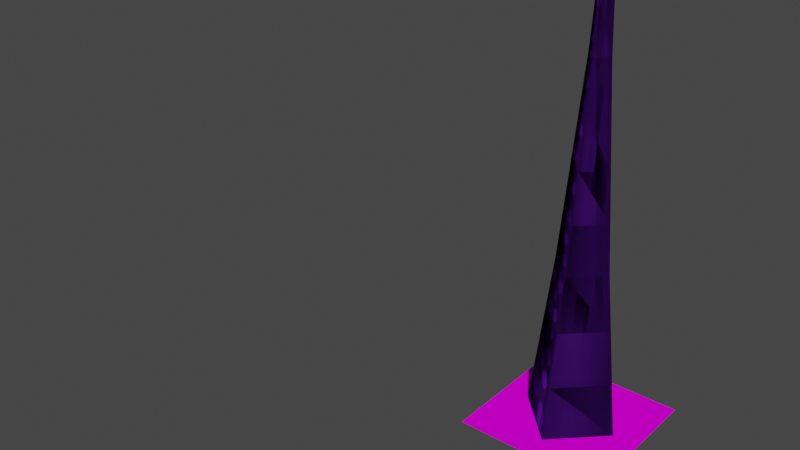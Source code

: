 # Source: tentacle.blend  (saved by Blender 2.91.10; exported with 4.5.12 LTS)
import bpy
from mathutils import Matrix  # noqa: F401  (used for matrix-valued properties, if any)

bpy.ops.wm.read_factory_settings(use_empty=True)
scene = bpy.context.scene
scene.name = 'Scene'

# ---- collections
col_backup = bpy.data.collections.new('backup'); scene.collection.children.link(col_backup)
col_baked = bpy.data.collections.new('baked'); scene.collection.children.link(col_baked)

# ---- images (referenced by path relative to the original .blend; pixels are not part of the script)
import os
ASSET_DIR = os.environ.get("B2B_ASSET_DIR", "")  # directory of the original .blend (textures are referenced by path, not embedded)
HERE = os.path.dirname(os.path.abspath(__file__))  # packed textures are extracted next to this script under _unpacked/

def load_image(name, relpath, width, height, colorspace="sRGB"):
    """Load a texture the original file referenced (path relative to the .blend, or extracted next to this script)."""
    p = next((c for c in (os.path.join(HERE, relpath), os.path.join(ASSET_DIR, relpath)) if relpath and os.path.exists(c)), "")
    if p:
        img = bpy.data.images.load(p, check_existing=True)
        img.name = name
    else:  # same state as the original file: an image datablock whose file is absent (Cycles renders it pink)
        img = bpy.data.images.new(name, width, height)
        img.source = "FILE"
        img.filepath = "//" + (relpath or name)
    img.colorspace_settings.name = colorspace
    return img
img_colours = load_image('colours', '_unpacked/colours.d744e5f1.png', 128, 128, 'sRGB')
img_ground = load_image('ground', 'ground.png', 1024, 1024, 'sRGB')

# ---- materials (node trees are filled in below, after node groups)
mat_material_001 = bpy.data.materials.new('Material.001')
mat_material_001.use_transparent_shadow = False
mat_hole = bpy.data.materials.new('hole')
mat_hole.surface_render_method = 'BLENDED'
mat_hole.blend_method = 'BLEND'
mat_hole.use_transparent_shadow = False

# ---- material node trees
mat_material_001.use_nodes = True; mat_material_001.node_tree.nodes.clear()
_N = mat_material_001.node_tree.nodes; _L = mat_material_001.node_tree.links
n0 = _N.new('ShaderNodeBsdfPrincipled'); n0.name = 'Principled BSDF'; n0.location = (10, 300)
n0.distribution = 'GGX'
n0.subsurface_method = 'BURLEY'
n0.inputs[2].default_value = 1.0
n0.inputs[3].default_value = 1.45
n0.inputs[13].default_value = 0.0
n0.inputs[27].default_value = (0.0, 0.0, 0.0, 1.0)
n0.inputs[28].default_value = 1.0
n1 = _N.new('ShaderNodeOutputMaterial'); n1.name = 'Material Output'; n1.location = (300, 300)
n2 = _N.new('ShaderNodeTexImage'); n2.name = 'Image Texture'; n2.location = (-280, 280)
n2.image = img_colours
n2.interpolation = 'Closest'
_L.new(n0.outputs[0], n1.inputs[0])
_L.new(n2.outputs[0], n0.inputs[0])
n1.is_active_output = True
mat_hole.use_nodes = True; mat_hole.node_tree.nodes.clear()
_N = mat_hole.node_tree.nodes; _L = mat_hole.node_tree.links
n0 = _N.new('ShaderNodeBsdfPrincipled'); n0.name = 'Principled BSDF'; n0.location = (10, 300)
n0.distribution = 'GGX'
n0.subsurface_method = 'BURLEY'
n0.inputs[2].default_value = 1.0
n0.inputs[3].default_value = 1.45
n0.inputs[13].default_value = 0.0
n0.inputs[27].default_value = (0.0, 0.0, 0.0, 1.0)
n0.inputs[28].default_value = 1.0
n1 = _N.new('ShaderNodeOutputMaterial'); n1.name = 'Material Output'; n1.location = (300, 300)
n2 = _N.new('ShaderNodeTexImage'); n2.name = 'Image Texture'; n2.location = (-360, 280)
n2.image = img_ground
n2.interpolation = 'Closest'
_L.new(n0.outputs[0], n1.inputs[0])
_L.new(n2.outputs[0], n0.inputs[0])
_L.new(n2.outputs[1], n0.inputs[4])
n1.is_active_output = True

# ---- world
world_world = bpy.data.worlds.new('World'); scene.world = world_world
world_world.use_nodes = True; world_world.node_tree.nodes.clear()
_N = world_world.node_tree.nodes; _L = world_world.node_tree.links
n0 = _N.new('ShaderNodeOutputWorld'); n0.name = 'World Output'; n0.location = (300, 300)
n1 = _N.new('ShaderNodeBackground'); n1.name = 'Background'; n1.location = (10, 300)
n1.inputs[0].default_value = (0.05088, 0.05088, 0.05088, 1.0)
_L.new(n1.outputs[0], n0.inputs[0])
n0.is_active_output = True
world_world.color = (0.05088, 0.05088, 0.05088)
world_world.use_sun_shadow = False
world_world.sun_shadow_jitter_overblur = 0.0

# ---- meshes
me_circle = bpy.data.meshes.new('Circle')
me_circle.from_pydata([(5.18e-09, 0.6524, 0.0), (-0.6524, -3.266e-08, 0.0), (6.221e-08, -0.6524, 0.0), (0.6524, 3.637e-09, 0.0), (7.174e-09, 0.3816, 2.249), (-0.3816, -2.555e-08, 2.249), (4.053e-08, -0.3816, 2.249), (0.3816, -4.319e-09, 2.249), (2.271e-08, 0.1519, 4.93), (-0.1519, -1.384e-08, 4.93), (3.599e-08, -0.1519, 4.93), (0.1519, -5.388e-09, 4.93), (2.661e-08, 0.05464, 6.849), (-0.05464, -1.602e-08, 6.849), (3.139e-08, -0.05464, 6.849), (0.05464, -1.298e-08, 6.849), (2.98e-08, -1.49e-08, 8.632), (5.499e-08, -0.5621, 0.7498), (4.776e-08, -0.4719, 1.5), (0.4719, -1.667e-09, 1.5), (0.5621, 9.849e-10, 0.7498), (5.844e-09, 0.5621, 0.7498), (6.509e-09, 0.4719, 1.5), (-0.4719, -2.792e-08, 1.5), (-0.5621, -3.029e-08, 0.7498), (1.106e-08, 0.3242, 2.92), (1.494e-08, 0.2668, 3.59), (1.883e-08, 0.2093, 4.26), (-0.2093, -1.677e-08, 4.26), (-0.2668, -1.969e-08, 3.59), (-0.3242, -2.262e-08, 2.92), (0.3242, -4.586e-09, 2.92), (0.2668, -4.853e-09, 3.59), (0.2093, -5.12e-09, 4.26), (3.713e-08, -0.2093, 4.26), (3.826e-08, -0.2668, 3.59), (3.94e-08, -0.3242, 2.92), (0.1195, -7.918e-09, 5.57), (0.08706, -1.045e-08, 6.21), (2.531e-08, 0.08706, 6.21), (2.401e-08, 0.1195, 5.57), (-0.1195, -1.457e-08, 5.57), (-0.08706, -1.529e-08, 6.21), (3.292e-08, -0.08706, 6.21), (3.446e-08, -0.1195, 5.57), (-0.02732, -1.546e-08, 7.741), (0.02732, -1.394e-08, 7.741), (3.059e-08, -0.02732, 7.741), (2.821e-08, 0.02732, 7.741), (2.9e-08, 0.01366, 8.186), (3.02e-08, -0.01366, 8.186), (0.01366, -1.442e-08, 8.186), (-0.01366, -1.518e-08, 8.186)], [], [(19, 7, 6, 18), (23, 5, 4, 22), (22, 4, 7, 19), (18, 6, 5, 23), (28, 9, 8, 27), (27, 8, 11, 33), (34, 10, 9, 28), (33, 11, 10, 34), (39, 12, 15, 38), (43, 14, 13, 42), (38, 15, 14, 43), (42, 13, 12, 39), (15, 46, 47, 14), (13, 45, 48, 12), (12, 48, 46, 15), (14, 47, 45, 13), (2, 17, 24, 1), (17, 18, 23, 24), (0, 21, 20, 3), (21, 22, 19, 20), (1, 24, 21, 0), (24, 23, 22, 21), (3, 20, 17, 2), (20, 19, 18, 17), (7, 31, 36, 6), (31, 32, 35, 36), (32, 33, 34, 35), (6, 36, 30, 5), (36, 35, 29, 30), (35, 34, 28, 29), (4, 25, 31, 7), (25, 26, 32, 31), (26, 27, 33, 32), (5, 30, 25, 4), (30, 29, 26, 25), (29, 28, 27, 26), (9, 41, 40, 8), (41, 42, 39, 40), (11, 37, 44, 10), (37, 38, 43, 44), (10, 44, 41, 9), (44, 43, 42, 41), (8, 40, 37, 11), (40, 39, 38, 37), (47, 50, 52, 45), (46, 51, 50, 47), (45, 52, 49, 48), (48, 49, 51, 46), (50, 51, 16), (51, 49, 16), (49, 52, 16), (52, 50, 16)])
me_circle.polygons.foreach_set('use_smooth', [True] * 52)
_uv = me_circle.uv_layers.new(name='UVMap')
_uv.uv.foreach_set('vector', [0.3333, 0.3521, 5.96e-08, 0.3239, 0.0, 0.08482, 0.3333, 0.05655, 0.3333, 0.3521, 5.96e-08, 0.3239, 0.0, 0.08482, 0.3333, 0.05655, 0.3333, 0.3521, 5.96e-08, 0.3239, 0.0, 0.08482, 0.3333, 0.05655, 0.3333, 0.3521, 5.96e-08, 0.3239, 0.0, 0.08482, 0.3333, 0.05655, 1.0, 0.7454, 0.6559, 0.7246, 0.6559, 0.6146, 1.0, 0.5937, 1.0, 0.7454, 0.6559, 0.7246, 0.6559, 0.6146, 1.0, 0.5937, 1.0, 0.7454, 0.6559, 0.7246, 0.6559, 0.6146, 1.0, 0.5937, 1.0, 0.7454, 0.6559, 0.7246, 0.6559, 0.6146, 1.0, 0.5937, 6.296e-07, 0.7305, 0.4179, 0.7454, 0.4179, 0.7959, -1.118e-08, 0.8109, 6.296e-07, 0.7305, 0.4179, 0.7454, 0.4179, 0.7959, -1.118e-08, 0.8109, 6.296e-07, 0.7305, 0.4179, 0.7454, 0.4179, 0.7959, -1.118e-08, 0.8109, 6.296e-07, 0.7305, 0.4179, 0.7454, 0.4179, 0.7959, -1.118e-08, 0.8109, 0.4179, 0.7454, 1.0, 0.7581, 1.0, 0.7833, 0.4179, 0.7959, 0.4179, 0.7454, 1.0, 0.7581, 1.0, 0.7833, 0.4179, 0.7959, 0.4179, 0.7454, 1.0, 0.7581, 1.0, 0.7833, 0.4179, 0.7959, 0.4179, 0.7454, 1.0, 0.7581, 1.0, 0.7833, 0.4179, 0.7959, 1.0, 0.4087, 0.6667, 0.3804, 0.6667, 0.02827, 1.0, 0.0, 0.6667, 0.3804, 0.3333, 0.3521, 0.3333, 0.05655, 0.6667, 0.02827, 1.0, 0.4087, 0.6667, 0.3804, 0.6667, 0.02827, 1.0, 0.0, 0.6667, 0.3804, 0.3333, 0.3521, 0.3333, 0.05655, 0.6667, 0.02827, 1.0, 0.4087, 0.6667, 0.3804, 0.6667, 0.02827, 1.0, 0.0, 0.6667, 0.3804, 0.3333, 0.3521, 0.3333, 0.05655, 0.6667, 0.02827, 1.0, 0.4087, 0.6667, 0.3804, 0.6667, 0.02827, 1.0, 0.0, 0.6667, 0.3804, 0.3333, 0.3521, 0.3333, 0.05655, 0.6667, 0.02827, 8.871e-08, 0.3555, 0.3333, 0.3756, 0.3333, 0.6032, -4.424e-09, 0.6234, 0.3333, 0.3756, 0.6667, 0.3958, 0.6667, 0.5831, 0.3333, 0.6032, 0.6667, 0.3958, 1.0, 0.4159, 1.0, 0.5629, 0.6667, 0.5831, 8.871e-08, 0.3555, 0.3333, 0.3756, 0.3333, 0.6032, -4.424e-09, 0.6234, 0.3333, 0.3756, 0.6667, 0.3958, 0.6667, 0.5831, 0.3333, 0.6032, 0.6667, 0.3958, 1.0, 0.4159, 1.0, 0.5629, 0.6667, 0.5831, 8.871e-08, 0.3555, 0.3333, 0.3756, 0.3333, 0.6032, -4.424e-09, 0.6234, 0.3333, 0.3756, 0.6667, 0.3958, 0.6667, 0.5831, 0.3333, 0.6032, 0.6667, 0.3958, 1.0, 0.4159, 1.0, 0.5629, 0.6667, 0.5831, 8.871e-08, 0.3555, 0.3333, 0.3756, 0.3333, 0.6032, -4.424e-09, 0.6234, 0.3333, 0.3756, 0.6667, 0.3958, 0.6667, 0.5831, 0.3333, 0.6032, 0.6667, 0.3958, 1.0, 0.4159, 1.0, 0.5629, 0.6667, 0.5831, 0.6559, 0.7246, 0.328, 0.7129, 0.328, 0.6263, 0.6559, 0.6146, 0.328, 0.7129, -2.235e-08, 0.7011, 3.744e-07, 0.6381, 0.328, 0.6263, 0.6559, 0.7246, 0.328, 0.7129, 0.328, 0.6263, 0.6559, 0.6146, 0.328, 0.7129, -2.235e-08, 0.7011, 3.744e-07, 0.6381, 0.328, 0.6263, 0.6559, 0.7246, 0.328, 0.7129, 0.328, 0.6263, 0.6559, 0.6146, 0.328, 0.7129, -2.235e-08, 0.7011, 3.744e-07, 0.6381, 0.328, 0.6263, 0.6559, 0.7246, 0.328, 0.7129, 0.328, 0.6263, 0.6559, 0.6146, 0.328, 0.7129, -2.235e-08, 0.7011, 3.744e-07, 0.6381, 0.328, 0.6263, 1.0, 0.9016, 0.0, 0.8797, 9.537e-07, 0.8357, 1.0, 0.8137, 1.0, 0.9016, 0.0, 0.8797, 9.537e-07, 0.8357, 1.0, 0.8137, 1.0, 0.9016, 0.0, 0.8797, 9.537e-07, 0.8357, 1.0, 0.8137, 1.0, 0.9016, 0.0, 0.8797, 9.537e-07, 0.8357, 1.0, 0.8137, -3.027e-09, 0.9493, 9.506e-07, 0.9053, 1.0, 0.9273, -3.027e-09, 0.9493, 9.506e-07, 0.9053, 1.0, 0.9273, -3.027e-09, 0.9493, 9.506e-07, 0.9053, 1.0, 0.9273, -3.027e-09, 0.9493, 9.506e-07, 0.9053, 1.0, 0.9273])
me_circle.materials.append(mat_material_001)
me_circle.use_remesh_fix_poles = True
me_circle.use_remesh_preserve_attributes = False
me_circle.use_mirror_vertex_groups = False
me_circle.update()
me_circle_002 = bpy.data.meshes.new('Circle.002')
me_circle_002.from_pydata([(5.18e-09, 0.6524, 0.0), (-0.6524, -3.266e-08, 0.0), (6.221e-08, -0.6524, 0.0), (0.6524, 3.637e-09, 0.0), (7.174e-09, 0.3816, 2.249), (-0.3816, -2.555e-08, 2.249), (4.053e-08, -0.3816, 2.249), (0.3816, -4.319e-09, 2.249), (2.271e-08, 0.1519, 4.93), (-0.1519, -1.384e-08, 4.93), (3.599e-08, -0.1519, 4.93), (0.1519, -5.388e-09, 4.93), (2.661e-08, 0.05464, 6.849), (-0.05464, -1.602e-08, 6.849), (3.139e-08, -0.05464, 6.849), (0.05464, -1.298e-08, 6.849), (2.98e-08, -1.49e-08, 8.632), (5.499e-08, -0.5621, 0.7498), (4.776e-08, -0.4719, 1.5), (0.4719, -1.667e-09, 1.5), (0.5621, 9.849e-10, 0.7498), (5.844e-09, 0.5621, 0.7498), (6.509e-09, 0.4719, 1.5), (-0.4719, -2.792e-08, 1.5), (-0.5621, -3.029e-08, 0.7498), (1.106e-08, 0.3242, 2.92), (1.494e-08, 0.2668, 3.59), (1.883e-08, 0.2093, 4.26), (-0.2093, -1.677e-08, 4.26), (-0.2668, -1.969e-08, 3.59), (-0.3242, -2.262e-08, 2.92), (0.3242, -4.586e-09, 2.92), (0.2668, -4.853e-09, 3.59), (0.2093, -5.12e-09, 4.26), (3.713e-08, -0.2093, 4.26), (3.826e-08, -0.2668, 3.59), (3.94e-08, -0.3242, 2.92), (0.1195, -7.918e-09, 5.57), (0.08706, -1.045e-08, 6.21), (2.531e-08, 0.08706, 6.21), (2.401e-08, 0.1195, 5.57), (-0.1195, -1.457e-08, 5.57), (-0.08706, -1.529e-08, 6.21), (3.292e-08, -0.08706, 6.21), (3.446e-08, -0.1195, 5.57), (-0.02732, -1.546e-08, 7.741), (0.02732, -1.394e-08, 7.741), (3.059e-08, -0.02732, 7.741), (2.821e-08, 0.02732, 7.741), (2.9e-08, 0.01366, 8.186), (3.02e-08, -0.01366, 8.186), (0.01366, -1.442e-08, 8.186), (-0.01366, -1.518e-08, 8.186)], [], [(19, 7, 6, 18), (23, 5, 4, 22), (22, 4, 7, 19), (18, 6, 5, 23), (28, 9, 8, 27), (27, 8, 11, 33), (34, 10, 9, 28), (33, 11, 10, 34), (39, 12, 15, 38), (43, 14, 13, 42), (38, 15, 14, 43), (42, 13, 12, 39), (15, 46, 47, 14), (13, 45, 48, 12), (12, 48, 46, 15), (14, 47, 45, 13), (2, 17, 24, 1), (17, 18, 23, 24), (0, 21, 20, 3), (21, 22, 19, 20), (1, 24, 21, 0), (24, 23, 22, 21), (3, 20, 17, 2), (20, 19, 18, 17), (7, 31, 36, 6), (31, 32, 35, 36), (32, 33, 34, 35), (6, 36, 30, 5), (36, 35, 29, 30), (35, 34, 28, 29), (4, 25, 31, 7), (25, 26, 32, 31), (26, 27, 33, 32), (5, 30, 25, 4), (30, 29, 26, 25), (29, 28, 27, 26), (9, 41, 40, 8), (41, 42, 39, 40), (11, 37, 44, 10), (37, 38, 43, 44), (10, 44, 41, 9), (44, 43, 42, 41), (8, 40, 37, 11), (40, 39, 38, 37), (47, 50, 52, 45), (46, 51, 50, 47), (45, 52, 49, 48), (48, 49, 51, 46), (50, 51, 16), (51, 49, 16), (49, 52, 16), (52, 50, 16)])
me_circle_002.polygons.foreach_set('use_smooth', [True] * 52)
_uv = me_circle_002.uv_layers.new(name='UVMap')
_uv.uv.foreach_set('vector', [0.6641, 0.05273, 1.0, 0.04805, 1.0, 0.01289, 0.6641, 0.008203, 0.3333, 0.3521, 5.96e-08, 0.3239, 0.0, 0.08482, 0.3333, 0.05655, 0.6641, 0.05273, 1.0, 0.04805, 1.0, 0.01289, 0.6641, 0.008203, 0.3333, 0.3521, 5.96e-08, 0.3239, 0.0, 0.08482, 0.3333, 0.05655, 1.0, 0.7454, 0.6559, 0.7246, 0.6559, 0.6146, 1.0, 0.5937, 0.0, 0.07206, 0.3441, 0.06269, 0.3441, 0.01316, 0.0, 0.003792, 1.0, 0.7454, 0.6559, 0.7246, 0.6559, 0.6146, 1.0, 0.5937, 0.0, 0.07206, 0.3441, 0.06269, 0.3441, 0.01316, 0.0, 0.003792, 6.557e-07, 0.0, 0.4179, 0.01123, 0.4179, 0.04906, 0.0, 0.06029, 6.296e-07, 0.7305, 0.4179, 0.7454, 0.4179, 0.7959, -1.118e-08, 0.8109, 6.557e-07, 0.0, 0.4179, 0.01123, 0.4179, 0.04906, 0.0, 0.06029, 6.296e-07, 0.7305, 0.4179, 0.7454, 0.4179, 0.7959, -1.118e-08, 0.8109, 0.4179, 0.01123, 1.0, 0.02069, 1.0, 0.03961, 0.4179, 0.04906, 0.4179, 0.7454, 1.0, 0.7581, 1.0, 0.7833, 0.4179, 0.7959, 0.4179, 0.01123, 1.0, 0.02069, 1.0, 0.03961, 0.4179, 0.04906, 0.4179, 0.7454, 1.0, 0.7581, 1.0, 0.7833, 0.4179, 0.7959, 1.0, 0.4087, 0.6667, 0.3804, 0.6667, 0.02827, 1.0, 0.0, 0.6667, 0.3804, 0.3333, 0.3521, 0.3333, 0.05655, 0.6667, 0.02827, 0.0, 0.06094, 0.3359, 0.05742, 0.3359, 0.004688, 0.0, 0.0, 0.3359, 0.05742, 0.6641, 0.05273, 0.6641, 0.008203, 0.3359, 0.004688, 1.0, 0.4087, 0.6667, 0.3804, 0.6667, 0.02827, 1.0, 0.0, 0.6667, 0.3804, 0.3333, 0.3521, 0.3333, 0.05655, 0.6667, 0.02827, 0.0, 0.06094, 0.3359, 0.05742, 0.3359, 0.004688, 0.0, 0.0, 0.3359, 0.05742, 0.6641, 0.05273, 0.6641, 0.008203, 0.3359, 0.004688, 8.941e-08, 0.003645, 0.3333, 0.007677, 0.3333, 0.05319, 0.0, 0.05723, 0.3333, 0.007677, 0.6667, 0.01171, 0.6667, 0.04916, 0.3333, 0.05319, 0.6667, 0.01171, 1.0, 0.01574, 1.0, 0.04513, 0.6667, 0.04916, 8.871e-08, 0.3555, 0.3333, 0.3756, 0.3333, 0.6032, -4.424e-09, 0.6234, 0.3333, 0.3756, 0.6667, 0.3958, 0.6667, 0.5831, 0.3333, 0.6032, 0.6667, 0.3958, 1.0, 0.4159, 1.0, 0.5629, 0.6667, 0.5831, 8.941e-08, 0.003645, 0.3333, 0.007677, 0.3333, 0.05319, 0.0, 0.05723, 0.3333, 0.007677, 0.6667, 0.01171, 0.6667, 0.04916, 0.3333, 0.05319, 0.6667, 0.01171, 1.0, 0.01574, 1.0, 0.04513, 0.6667, 0.04916, 8.871e-08, 0.3555, 0.3333, 0.3756, 0.3333, 0.6032, -4.424e-09, 0.6234, 0.3333, 0.3756, 0.6667, 0.3958, 0.6667, 0.5831, 0.3333, 0.6032, 0.6667, 0.3958, 1.0, 0.4159, 1.0, 0.5629, 0.6667, 0.5831, 0.6559, 0.7246, 0.328, 0.7129, 0.328, 0.6263, 0.6559, 0.6146, 0.328, 0.7129, -2.235e-08, 0.7011, 3.744e-07, 0.6381, 0.328, 0.6263, 0.3441, 0.06269, 0.672, 0.05741, 0.672, 0.01844, 0.3441, 0.01316, 0.672, 0.05741, 1.0, 0.05212, 1.0, 0.02373, 0.672, 0.01844, 0.6559, 0.7246, 0.328, 0.7129, 0.328, 0.6263, 0.6559, 0.6146, 0.328, 0.7129, -2.235e-08, 0.7011, 3.744e-07, 0.6381, 0.328, 0.6263, 0.3441, 0.06269, 0.672, 0.05741, 0.672, 0.01844, 0.3441, 0.01316, 0.672, 0.05741, 1.0, 0.05212, 1.0, 0.02373, 0.672, 0.01844, 1.0, 0.9016, 0.0, 0.8797, 9.537e-07, 0.8357, 1.0, 0.8137, 8.941e-07, 0.05229, 1.0, 0.04129, 1.0, 0.01931, 0.0, 0.008314, 1.0, 0.9016, 0.0, 0.8797, 9.537e-07, 0.8357, 1.0, 0.8137, 8.941e-07, 0.05229, 1.0, 0.04129, 1.0, 0.01931, 0.0, 0.008314, -3.027e-09, 0.9493, 9.506e-07, 0.9053, 1.0, 0.9273, -3.027e-09, 0.9493, 9.506e-07, 0.9053, 1.0, 0.9273, -3.027e-09, 0.9493, 9.506e-07, 0.9053, 1.0, 0.9273, -3.027e-09, 0.9493, 9.506e-07, 0.9053, 1.0, 0.9273])
me_circle_002.materials.append(mat_material_001)
me_circle_002.use_remesh_fix_poles = True
me_circle_002.use_remesh_preserve_attributes = False
me_circle_002.use_mirror_vertex_groups = False
me_circle_002.update()
me_plane = bpy.data.meshes.new('Plane')
me_plane.from_pydata([(-1.0, -1.0, 0.0), (1.0, -1.0, 0.0), (-1.0, 1.0, 0.0), (1.0, 1.0, 0.0)], [], [(0, 1, 3, 2)])
_uv = me_plane.uv_layers.new(name='UVMap')
_uv.uv.foreach_set('vector', [1.0, 1.0, 8.941e-08, 1.0, 0.0, 1.51e-07, 1.0, 0.0])
me_plane.materials.append(mat_hole)
me_plane.use_remesh_fix_poles = True
me_plane.use_remesh_preserve_attributes = False
me_plane.use_mirror_vertex_groups = False
me_plane.update()
arm_bones = bpy.data.armatures.new('bones')  # bones are not reproduced
arm_bones_002 = bpy.data.armatures.new('bones.002')  # bones are not reproduced

# ---- objects
ob_tentacle = bpy.data.objects.new('tentacle', me_circle)
ob_tentacle_bones = bpy.data.objects.new('tentacle_bones', arm_bones)
ob_tentacle_001 = bpy.data.objects.new('tentacle.001', me_circle_002)
ob_baked_bones = bpy.data.objects.new('baked_bones', arm_bones_002)
ob_plane = bpy.data.objects.new('Plane', me_plane)

# ---- transforms, parenting, visibility, modifiers, constraints
ob_tentacle.parent = ob_tentacle_bones
ob_tentacle.location = (0.0, 0.0, 0.0)
ob_tentacle.lineart.crease_threshold = 0.0
_vg = ob_tentacle.vertex_groups.new(name='first (base)')
for _i, _w in zip([0, 1, 2, 3, 24], [0.0, 0.0, 0.0, 0.0, 0.0]): _vg.add([_i], _w, 'REPLACE')
_vg = ob_tentacle.vertex_groups.new(name='second')
for _i, _w in zip([1, 2, 3, 4, 5, 6, 7, 17, 18, 19, 20, 21, 22, 23, 24], [0.0, 0.0, 0.0, 0.4821, 0.4993, 0.4994, 0.4502, 0.1871, 0.1976, 0.1804, 0.1934, 0.1999, 0.1993, 0.1957, 0.1376]): _vg.add([_i], _w, 'REPLACE')
_vg = ob_tentacle.vertex_groups.new(name='third')
for _i, _w in zip([25, 26, 29, 30, 31, 32, 35, 36], [0.07001, 0.4372, 0.4372, 0.07001, 0.07001, 0.4372, 0.4372, 0.07001]): _vg.add([_i], _w, 'REPLACE')
_vg = ob_tentacle.vertex_groups.new(name='fourth')
for _i, _w in zip([8, 9, 10, 11, 26, 27, 28, 29, 32, 33, 34, 35], [0.8964, 0.8964, 0.8964, 0.8964, 0.2958, 0.7127, 0.7127, 0.2958, 0.2958, 0.7127, 0.7127, 0.2958]): _vg.add([_i], _w, 'REPLACE')
_vg = ob_tentacle.vertex_groups.new(name='fifth')
for _i, _w in zip([8, 9, 10, 11, 37, 38, 39, 40, 41, 42, 43, 44], [0.8963, 0.8963, 0.8963, 0.8963, 0.9572, 0.9823, 0.9823, 0.9572, 0.9572, 0.9823, 0.9823, 0.9572]): _vg.add([_i], _w, 'REPLACE')
_vg = ob_tentacle.vertex_groups.new(name='sixth')
for _i, _w in zip([12, 13, 14, 15, 38, 39, 42, 43], [1.0, 1.0, 1.0, 1.0, 0.9915, 0.9915, 0.9915, 0.9915]): _vg.add([_i], _w, 'REPLACE')
_vg = ob_tentacle.vertex_groups.new(name='seventh (tail)')
_vg.add([16, 45, 46, 47, 48, 49, 50, 51, 52], 1.0, 'REPLACE')
_vg = ob_tentacle.vertex_groups.new(name='ik target')
_m = ob_tentacle.modifiers.new('Armature', 'ARMATURE')
_m.object = ob_tentacle_bones
ob_tentacle_bones.location = (0.0, 0.0, 0.0)
ob_tentacle_bones.display_type = 'SOLID'
ob_tentacle_bones.show_in_front = True
ob_tentacle_bones.lineart.crease_threshold = 0.0
ob_tentacle_001.parent = ob_baked_bones
ob_tentacle_001.location = (0.0, 0.0, 0.0)
ob_tentacle_001.lineart.crease_threshold = 0.0
_vg = ob_tentacle_001.vertex_groups.new(name='first (base)')
for _i, _w in zip([0, 1, 2, 3, 24], [0.0, 0.0, 0.0, 0.0, 0.0]): _vg.add([_i], _w, 'REPLACE')
_vg = ob_tentacle_001.vertex_groups.new(name='second')
for _i, _w in zip([1, 2, 3, 4, 5, 6, 7, 17, 18, 19, 20, 21, 22, 23, 24], [0.0, 0.0, 0.0, 0.4821, 0.4993, 0.4994, 0.4502, 0.1871, 0.1976, 0.1804, 0.1934, 0.1999, 0.1993, 0.1957, 0.1376]): _vg.add([_i], _w, 'REPLACE')
_vg = ob_tentacle_001.vertex_groups.new(name='third')
for _i, _w in zip([25, 26, 29, 30, 31, 32, 35, 36], [0.07001, 0.4372, 0.4372, 0.07001, 0.07001, 0.4372, 0.4372, 0.07001]): _vg.add([_i], _w, 'REPLACE')
_vg = ob_tentacle_001.vertex_groups.new(name='fourth')
for _i, _w in zip([8, 9, 10, 11, 26, 27, 28, 29, 32, 33, 34, 35], [0.8964, 0.8964, 0.8964, 0.8964, 0.2958, 0.7127, 0.7127, 0.2958, 0.2958, 0.7127, 0.7127, 0.2958]): _vg.add([_i], _w, 'REPLACE')
_vg = ob_tentacle_001.vertex_groups.new(name='fifth')
for _i, _w in zip([8, 9, 10, 11, 37, 38, 39, 40, 41, 42, 43, 44], [0.8963, 0.8963, 0.8963, 0.8963, 0.9572, 0.9823, 0.9823, 0.9572, 0.9572, 0.9823, 0.9823, 0.9572]): _vg.add([_i], _w, 'REPLACE')
_vg = ob_tentacle_001.vertex_groups.new(name='sixth')
for _i, _w in zip([12, 13, 14, 15, 38, 39, 42, 43], [1.0, 1.0, 1.0, 1.0, 0.9915, 0.9915, 0.9915, 0.9915]): _vg.add([_i], _w, 'REPLACE')
_vg = ob_tentacle_001.vertex_groups.new(name='seventh (tail)')
_vg.add([16, 45, 46, 47, 48, 49, 50, 51, 52], 1.0, 'REPLACE')
_vg = ob_tentacle_001.vertex_groups.new(name='ik target')
_m = ob_tentacle_001.modifiers.new('Armature', 'ARMATURE')
_m.object = ob_baked_bones
ob_baked_bones.location = (0.0, 0.0, 0.0)
ob_baked_bones.display_type = 'SOLID'
ob_baked_bones.show_in_front = True
ob_baked_bones.lineart.crease_threshold = 0.0
ob_plane.location = (0.0, 0.0, 0.01)
ob_plane.lineart.crease_threshold = 0.0

# ---- collection membership
col_backup.objects.link(ob_tentacle)
col_backup.objects.link(ob_tentacle_bones)
col_baked.objects.link(ob_tentacle_001)
col_baked.objects.link(ob_baked_bones)
col_baked.objects.link(ob_plane)

# ---- scene / render settings (as saved in the file)
scene.frame_start = 0; scene.frame_end = 120; scene.frame_set(14)
scene.render.engine = 'BLENDER_EEVEE_NEXT'
scene.render.fps = 60
scene.cycles.use_denoising = False
scene.cycles.samples = 128
scene.cycles.sampling_pattern = 'TABULATED_SOBOL'
scene.cycles.use_adaptive_sampling = False
scene.cycles.use_light_tree = False
scene.view_settings.view_transform = 'Filmic'
bpy.context.view_layer.update()

# ---- added for rendering (the .blend has no active camera and no usable light): camera, sun
cam_auto = bpy.data.cameras.new('AutoCamera')
cam_auto.lens = 50.0
cam_auto.sensor_width = 36.0
cam_auto.clip_end = 1000.0
ob_auto_camera = bpy.data.objects.new('AutoCamera', cam_auto)
scene.collection.objects.link(ob_auto_camera)
ob_auto_camera.location = (5.84199, -10.4644, 8.84208)
ob_auto_camera.rotation_euler = (1.09748, -7.21219e-08, 0.694738)
scene.camera = ob_auto_camera
light_auto_sun = bpy.data.lights.new('AutoSun', 'SUN')
light_auto_sun.energy = 3.0
light_auto_sun.angle = 0.0523599
ob_auto_sun = bpy.data.objects.new('AutoSun', light_auto_sun)
scene.collection.objects.link(ob_auto_sun)
ob_auto_sun.rotation_euler = (0.872665, 0.174533, 0.523599)
bpy.context.view_layer.update()

